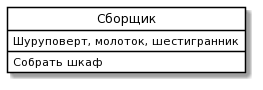

The diagram above was rendered by PlantUML. Its source (embedded in the PNG):
@startuml
skinparam class {
  BackgroundColor White
  BorderColor Black
}
class Сборщик {
  {field} Шуруповерт, молоток, шестигранник
  {method} Собрать шкаф
}
hide circle
@enduml